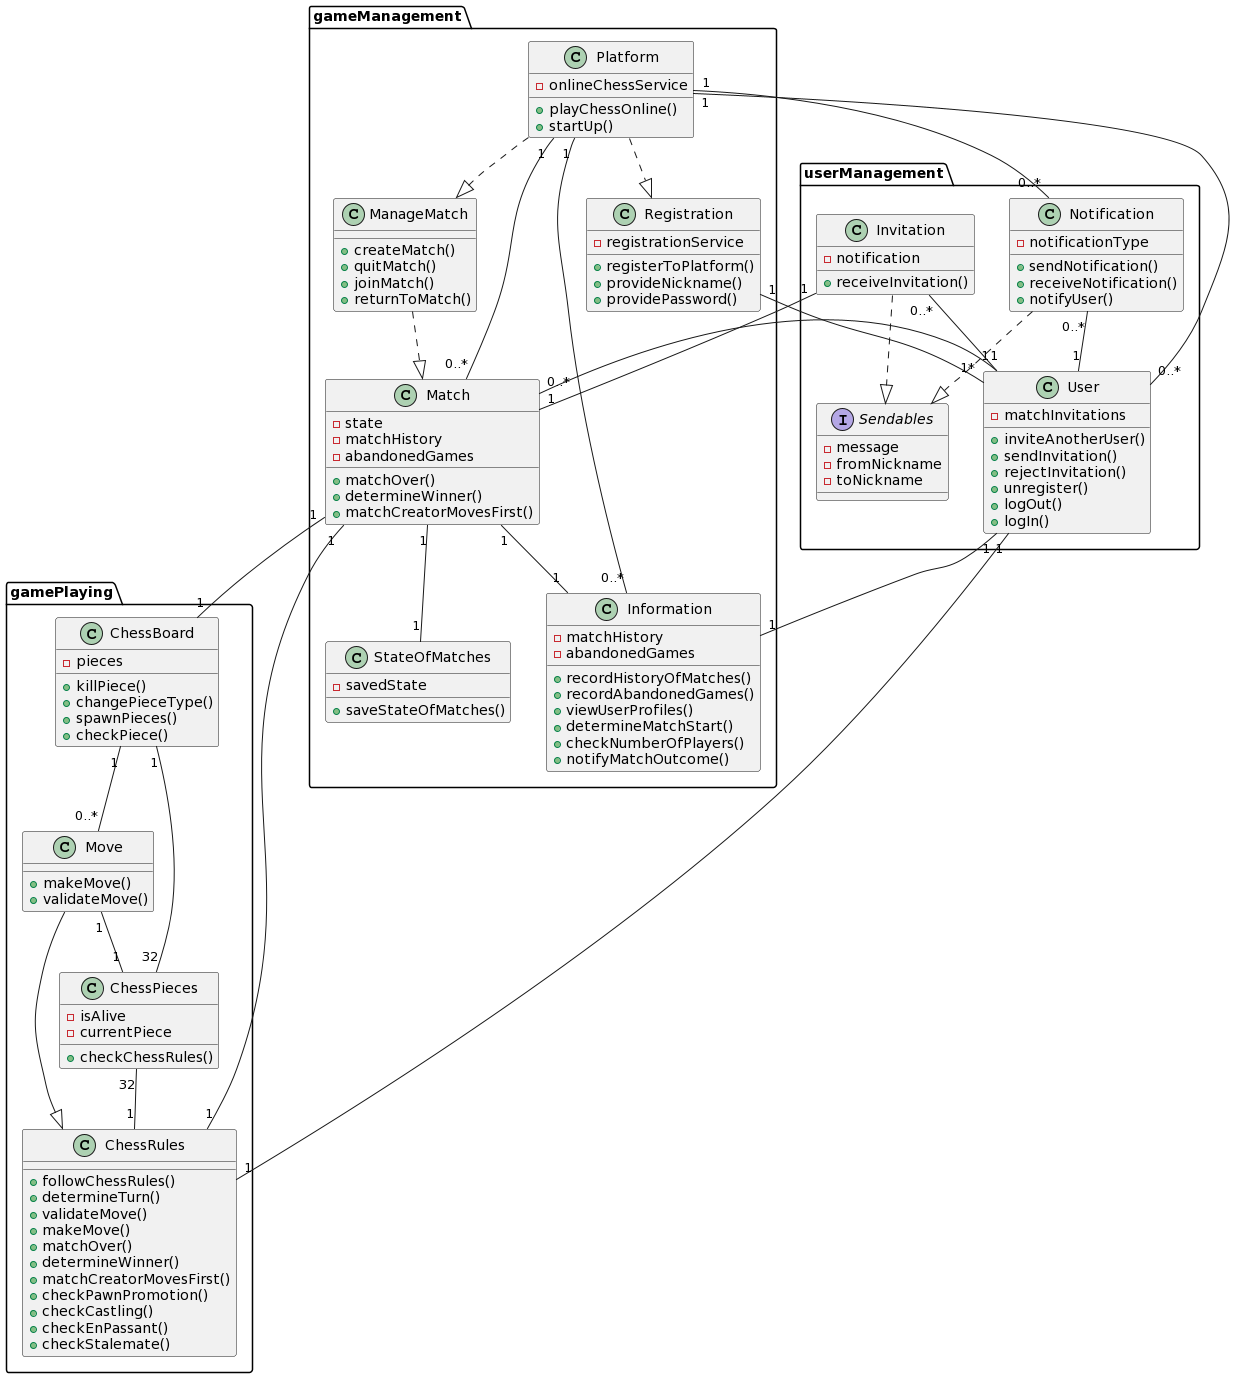

The diagram above was rendered by PlantUML. Its source (embedded in the PNG):
@startuml
package gameManagement {
class Platform {
  - onlineChessService
  + playChessOnline()
  + startUp()
 
}
class Registration {
  - registrationService
  + registerToPlatform()
  + provideNickname()
  + providePassword()
}
class ManageMatch {
  + createMatch()
  + quitMatch()
  + joinMatch()
  + returnToMatch()
}

class Match {
  - state
  - matchHistory
  - abandonedGames
  + matchOver()
  + determineWinner()
  + matchCreatorMovesFirst()
}

class Information {
  - matchHistory
  - abandonedGames
  + recordHistoryOfMatches()
  + recordAbandonedGames()
  + viewUserProfiles()
  + determineMatchStart()
  + checkNumberOfPlayers()
  + notifyMatchOutcome()
}

class StateOfMatches {
  - savedState
  + saveStateOfMatches()
}
}


package gamePlaying {

class Move {
  + makeMove()
  + validateMove()
}

class ChessRules {
  + followChessRules()
  + determineTurn()
  + validateMove()
  + makeMove()
  + matchOver()
  + determineWinner()
  + matchCreatorMovesFirst()
  + checkPawnPromotion()
  + checkCastling()
  + checkEnPassant()
  + checkStalemate()
}

class ChessBoard {
  - pieces
  + killPiece()
  + changePieceType()
  + spawnPieces()
  + checkPiece()
}

class ChessPieces {
  - isAlive
  - currentPiece
  + checkChessRules()
}



}



package userManagement {
class User {
  - matchInvitations
  + inviteAnotherUser()
  + sendInvitation()
  + rejectInvitation()
  + unregister()
  + logOut()
  + logIn()
}
interface Sendables {
  - message
  - fromNickname
  - toNickname
}

class Notification {
  - notificationType
  + sendNotification()
  + receiveNotification()
  + notifyUser()
}

class Invitation {
  - notification
  + receiveInvitation()
}
}

Platform “1” -- “0..*” User
Platform ..|>  ManageMatch
Platform ..|> Registration
Registration “1” -- “1*” User
ManageMatch ..|>  Match
Platform “1” -- “0..*” Match
Platform “1” -- “0..*” Information
User “1” -- “0..*” Match
Match “1” -- “1” Information
User “1” -- “1” ChessRules
Match “1” -- “1” ChessRules
Move --|> ChessRules
User “1” -- “1” Information
Match “1” -- “1” StateOfMatches
Platform “1” -- “0..*” Notification
Match “1” -- “1” ChessBoard
ChessBoard “1” -- “0..*” Move
ChessBoard “1” -- “32” ChessPieces
ChessPieces “32” -- “1” ChessRules
Move “1” -- “1” ChessPieces
Invitation “0..*” -- “1” User
Invitation “1” -- “1” Match
Notification “0..*” -- “1” User
Notification ..|> Sendables
Invitation ..|> Sendables
@enduml